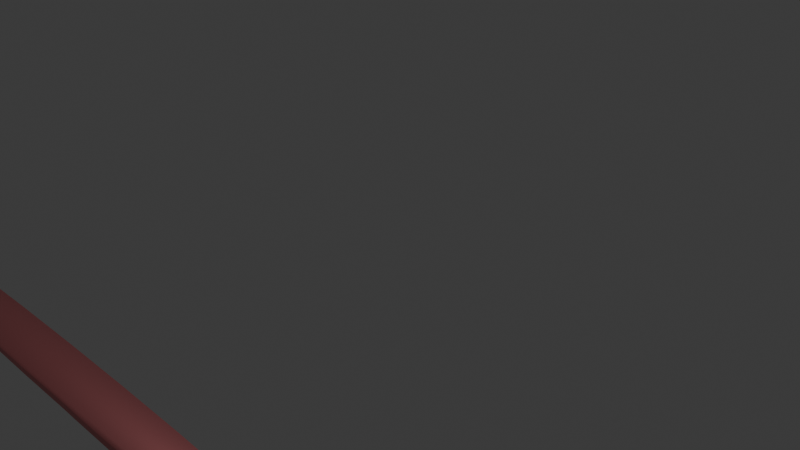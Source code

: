 # Source: untitled.blend  (saved by Blender 4.2.66; exported with 4.5.12 LTS)
import bpy
from mathutils import Matrix  # noqa: F401  (used for matrix-valued properties, if any)

bpy.ops.wm.read_factory_settings(use_empty=True)
scene = bpy.context.scene
scene.name = 'Scene'

# ---- collections
col_collection = bpy.data.collections.new('Collection'); scene.collection.children.link(col_collection)

# ---- materials (node trees are filled in below, after node groups)
mat_material_001 = bpy.data.materials.new('Material.001')

# ---- material node trees
mat_material_001.use_nodes = True; mat_material_001.node_tree.nodes.clear()
_N = mat_material_001.node_tree.nodes; _L = mat_material_001.node_tree.links
n0 = _N.new('ShaderNodeBsdfPrincipled'); n0.name = 'Principled BSDF'; n0.location = (10, 300)
n0.inputs[0].default_value = (0.8004, 0.2808, 0.2916, 1.0)
n0.inputs[1].default_value = 1e+05
n1 = _N.new('ShaderNodeOutputMaterial'); n1.name = 'Material Output'; n1.location = (300, 300)
_L.new(n0.outputs[0], n1.inputs[0])
n1.is_active_output = True

# ---- world
world_world = bpy.data.worlds.new('World'); scene.world = world_world
world_world.use_nodes = True; world_world.node_tree.nodes.clear()
_N = world_world.node_tree.nodes; _L = world_world.node_tree.links
n0 = _N.new('ShaderNodeOutputWorld'); n0.name = 'World Output'; n0.location = (300, 300)
n1 = _N.new('ShaderNodeBackground'); n1.name = 'Background'; n1.location = (10, 300)
n1.inputs[0].default_value = (0.05088, 0.05088, 0.05088, 1.0)
_L.new(n1.outputs[0], n0.inputs[0])
n0.is_active_output = True
world_world.color = (0.05088, 0.05088, 0.05088)
world_world.sun_shadow_jitter_overblur = 0.0

# ---- cameras
cam_camera = bpy.data.cameras.new('Camera')
cam_camera.clip_end = 100.0
cam_camera.ortho_scale = 7.314

# ---- lights
light_light = bpy.data.lights.new('Light', 'POINT')
light_light.energy = 1000.0
light_light.shadow_soft_size = 0.1

# ---- meshes
me_cylinder_001 = bpy.data.meshes.new('Cylinder.001')
me_cylinder_001.from_pydata([(3.725e-09, 1.0, 1.0), (0.1951, 0.9808, 1.0), (0.3827, 0.9239, 1.0), (0.5556, 0.8315, 1.0), (0.7071, 0.7071, -1.0), (0.7071, 0.7071, 1.0), (0.8315, 0.5556, -1.0), (0.8315, 0.5556, 1.0), (0.9239, 0.3827, -1.0), (0.9239, 0.3827, 1.0), (0.9808, 0.1951, -1.0), (0.9808, 0.1951, 1.0), (1.0, -2.98e-08, -1.0), (1.0, -2.98e-08, 1.0), (0.9808, -0.1951, -1.0), (0.9808, -0.1951, 1.0), (0.9239, -0.3827, -1.0), (0.9239, -0.3827, 1.0), (0.8315, -0.5556, -1.0), (-0.08696, -0.7537, 0.2284), (0.8315, -0.5556, 1.0), (0.7071, -0.7071, -1.0), (0.7071, -0.7071, 1.0), (0.5556, -0.8315, 1.0), (0.3827, -0.9239, 1.0), (0.1951, -0.9808, 1.0), (3.725e-09, -1.0, 1.0), (-0.1951, -0.9808, 1.0), (-0.3827, -0.9239, 1.0), (0.5959, 0.1025, -0.7396), (-0.5556, -0.8315, 1.0), (0.3971, 0.1273, -0.1988), (0.1704, 0.1598, 0.1511), (-0.7071, -0.7071, 1.0), (-0.07534, 0.1989, 0.297), (-0.8315, -0.5556, 1.0), (-0.9239, -0.3827, 1.0), (-0.9808, -0.1951, 1.0), (-1.0, -2.98e-08, -1.0), (-1.0, -2.98e-08, 1.0), (-0.9808, 0.1951, 1.0), (-0.9239, 0.3827, 1.0), (-0.8315, 0.5556, 1.0), (-0.7071, 0.7071, 1.0), (-0.5556, 0.8315, 1.0), (-0.3827, 0.9239, 1.0), (-0.1951, 0.9808, 1.0), (1.084, 3.65, 1.244), (1.092, 3.691, 2.459), (1.134, 3.58, 1.244), (1.092, 4.351, 1.328), (1.092, 4.436, 0.7168), (1.092, 4.351, 0.1052), (1.182, 3.374, 1.244), (1.092, 3.691, -1.025), (1.226, 3.04, 1.244), (1.264, 2.59, 1.244), (1.14, 3.62, 2.459), (1.296, 2.041, 1.244), (1.145, 4.021, 1.917), (1.32, 1.415, 1.244), (1.149, 4.268, 1.328), (1.15, 4.351, 0.7168), (1.334, 0.7364, 1.244), (1.149, 4.268, 0.1052), (1.145, 4.021, -0.4829), (1.14, 3.62, -1.025), (1.339, 0.03026, 1.244), (1.133, 3.081, -1.5), (1.124, 2.424, -1.89), (1.334, -0.6759, 1.244), (1.114, 1.674, -2.18), (1.103, 0.8603, -2.358), (1.32, -1.355, 1.244), (1.296, -1.981, 1.244), (1.264, -2.529, 1.244), (1.186, 3.411, 2.459), (1.197, 3.788, 1.917), (1.226, -2.979, 1.244), (1.203, 4.021, 1.328), (1.206, 4.099, 0.7168), (1.182, -3.314, 1.244), (1.203, 4.021, 0.1052), (1.197, 3.788, -0.4829), (1.134, -3.52, 1.244), (1.186, 3.411, -1.025), (1.172, 2.903, -1.5), (1.084, -3.589, 1.244), (1.155, 2.284, -1.89), (1.135, 1.578, -2.18), (1.035, -3.52, 1.244), (1.114, 0.8112, -2.358), (0.9869, -3.314, 1.244), (0.9428, -2.979, 1.244), (1.229, 3.071, 2.459), (0.9042, -2.529, 1.244), (1.244, 3.411, 1.917), (1.254, 3.62, 1.328), (0.8726, -1.981, 1.244), (1.257, 3.691, 0.7168), (1.254, 3.62, 0.1052), (0.849, -1.355, 1.244), (1.244, 3.411, -0.4829), (1.229, 3.071, -1.025), (0.8345, -0.6759, 1.244), (1.209, 2.614, -1.5), (1.184, 2.057, -1.89), (0.8296, 0.03026, 1.244), (1.155, 1.421, -2.18), (1.124, 0.7315, -2.358), (0.8345, 0.7364, 1.244), (0.849, 1.415, 1.244), (0.8726, 2.041, 1.244), (1.266, 2.614, 2.459), (1.286, 2.903, 1.917), (0.9042, 2.59, 1.244), (1.298, 3.081, 1.328), (0.9428, 3.04, 1.244), (1.302, 3.141, 0.7168), (1.298, 3.081, 0.1052), (1.286, 2.903, -0.4829), (0.9869, 3.374, 1.244), (1.266, 2.614, -1.025), (1.035, 3.58, 1.244), (1.24, 2.225, -1.5), (1.209, 1.751, -1.89), (1.172, 1.211, -2.18), (1.133, 0.6242, -2.358), (1.297, 2.057, 2.459), (1.32, 2.284, 1.917), (1.334, 2.424, 1.328), (1.339, 2.471, 0.7168), (1.334, 2.424, 0.1052), (1.32, 2.284, -0.4829), (1.297, 2.057, -1.025), (1.266, 1.751, -1.5), (1.229, 1.379, -1.89), (1.186, 0.9543, -2.18), (1.14, 0.4935, -2.358), (1.32, 1.421, 2.459), (1.345, 1.578, 1.917), (1.361, 1.674, 1.328), (1.366, 1.706, 0.7168), (1.361, 1.674, 0.1052), (1.345, 1.578, -0.4829), (1.32, 1.421, -1.025), (1.286, 1.211, -1.5), (1.244, 0.9543, -1.89), (1.197, 0.6618, -2.18), (1.145, 0.3444, -2.358), (1.361, 0.8112, 1.917), (1.378, 0.8603, 1.328), (1.383, 0.8769, 0.7168), (1.378, 0.8603, 0.1052), (1.361, 0.8112, -0.4829), (1.334, 0.7315, -1.025), (1.298, 0.6242, -1.5), (1.254, 0.4935, -1.89), (1.203, 0.3444, -2.18), (1.149, 0.1826, -2.358), (1.366, 0.01427, 1.917), (1.383, 0.01427, 1.328), (1.389, 0.01427, 0.7168), (1.383, 0.01427, 0.1052), (1.366, 0.01427, -0.4829), (1.339, 0.01427, -1.025), (1.302, 0.01427, -1.5), (1.257, 0.01427, -1.89), (1.206, 0.01427, -2.18), (1.15, 0.01427, -2.358), (1.334, -0.703, 2.459), (1.361, -0.7827, 1.917), (1.378, -0.8318, 1.328), (1.383, -0.8483, 0.7168), (1.378, -0.8318, 0.1052), (1.361, -0.7827, -0.4829), (1.334, -0.703, -1.025), (1.298, -0.5957, -1.5), (1.254, -0.465, -1.89), (1.203, -0.3158, -2.18), (1.149, -0.154, -2.358), (1.32, -1.393, 2.459), (1.345, -1.549, 1.917), (1.361, -1.645, 1.328), (1.366, -1.678, 0.7168), (1.361, -1.645, 0.1052), (1.345, -1.549, -0.4829), (1.32, -1.393, -1.025), (1.286, -1.182, -1.5), (1.244, -0.9258, -1.89), (1.197, -0.6333, -2.18), (1.145, -0.3158, -2.358), (1.297, -2.028, 2.459), (1.32, -2.255, 1.917), (1.334, -2.395, 1.328), (1.339, -2.442, 0.7168), (1.334, -2.395, 0.1052), (1.32, -2.255, -0.4829), (1.297, -2.028, -1.025), (1.266, -1.723, -1.5), (1.229, -1.35, -1.89), (1.186, -0.9258, -2.18), (1.14, -0.465, -2.358), (1.266, -2.585, 2.459), (1.286, -2.874, 1.917), (1.298, -3.052, 1.328), (1.302, -3.112, 0.7168), (1.298, -3.052, 0.1052), (1.286, -2.874, -0.4829), (1.266, -2.585, -1.025), (1.24, -2.197, -1.5), (1.209, -1.723, -1.89), (1.172, -1.182, -2.18), (1.133, -0.5957, -2.358), (1.229, -3.043, 2.459), (1.244, -3.382, 1.917), (1.254, -3.591, 1.328), (1.257, -3.662, 0.7168), (1.254, -3.591, 0.1052), (1.244, -3.382, -0.4829), (1.229, -3.043, -1.025), (1.209, -2.585, -1.5), (1.184, -2.028, -1.89), (1.155, -1.393, -2.18), (1.124, -0.703, -2.358), (1.186, -3.382, 2.459), (1.197, -3.76, 1.917), (1.203, -3.992, 1.328), (1.206, -4.071, 0.7168), (1.203, -3.992, 0.1052), (1.197, -3.76, -0.4829), (1.186, -3.382, -1.025), (1.172, -2.874, -1.5), (1.155, -2.255, -1.89), (1.135, -1.549, -2.18), (1.114, -0.7827, -2.358), (1.14, -3.591, 2.459), (1.145, -3.992, 1.917), (1.149, -4.239, 1.328), (1.15, -4.322, 0.7168), (1.149, -4.239, 0.1052), (1.145, -3.992, -0.4829), (1.14, -3.591, -1.025), (1.133, -3.052, -1.5), (1.124, -2.395, -1.89), (1.114, -1.645, -2.18), (1.103, -0.8318, -2.358), (1.092, -3.662, 2.459), (1.092, -4.071, 1.917), (1.092, -4.322, 1.328), (1.092, -4.407, 0.7168), (1.092, -4.322, 0.1052), (1.092, -4.071, -0.4829), (1.092, -3.662, -1.025), (1.092, -3.112, -1.5), (1.092, -2.442, -1.89), (1.092, -1.678, -2.18), (1.092, -0.8483, -2.358), (1.044, -3.591, 2.459), (1.038, -3.992, 1.917), (1.035, -4.239, 1.328), (1.034, -4.322, 0.7168), (1.035, -4.239, 0.1052), (1.038, -3.992, -0.4829), (1.044, -3.591, -1.025), (1.051, -3.052, -1.5), (1.06, -2.395, -1.89), (-0.8316, 0.3392, -0.5065), (1.07, -1.645, -2.18), (-0.5862, 0.2903, -0.0383), (1.081, -0.8318, -2.358), (0.9973, -3.382, 2.459), (0.9868, -3.76, 1.917), (0.9803, -3.992, 1.328), (0.9782, -4.071, 0.7168), (0.9803, -3.992, 0.1052), (0.9868, -3.76, -0.4829), (0.9973, -3.382, -1.025), (1.011, -2.874, -1.5), (1.029, -2.255, -1.89), (1.048, -1.549, -2.18), (1.07, -0.7827, -2.358), (0.9394, -3.382, 1.917), (0.93, -3.591, 1.328), (-0.588, -0.664, -0.1004), (0.9268, -3.662, 0.7168), (0.93, -3.591, 0.1052), (0.9394, -3.382, -0.4829), (0.9546, -3.043, -1.025), (0.9751, -2.585, -1.5), (1.0, -2.028, -1.89), (1.029, -1.393, -2.18), (1.06, -0.703, -2.358), (0.8978, -2.874, 1.917), (0.8858, -3.052, 1.328), (0.8818, -3.112, 0.7168), (0.8858, -3.052, 0.1052), (0.8978, -2.874, -0.4829), (0.9172, -2.585, -1.025), (0.9433, -2.197, -1.5), (-0.3308, 0.2429, 0.233), (0.9751, -1.723, -1.89), (1.011, -1.182, -2.18), (1.051, -0.5957, -2.358), (1.092, 0.01427, -2.418), (0.8636, -2.255, 1.917), (0.8496, -2.395, 1.328), (0.8448, -2.442, 0.7168), (0.8496, -2.395, 0.1052), (0.8636, -2.255, -0.4829), (0.8865, -2.028, -1.025), (0.9172, -1.723, -1.5), (0.9546, -1.35, -1.89), (0.9973, -0.9258, -2.18), (1.044, -0.465, -2.358), (0.8383, -1.549, 1.917), (0.8227, -1.645, 1.328), (0.8174, -1.678, 0.7168), (0.8227, -1.645, 0.1052), (0.8383, -1.549, -0.4829), (0.8636, -1.393, -1.025), (0.8978, -1.182, -1.5), (0.9394, -0.9258, -1.89), (0.9868, -0.6333, -2.18), (1.038, -0.3158, -2.358), (0.8227, -0.7827, 1.917), (0.8061, -0.8318, 1.328), (0.8005, -0.8483, 0.7168), (0.8061, -0.8318, 0.1052), (0.8227, -0.7827, -0.4829), (0.8496, -0.703, -1.025), (0.8858, -0.5957, -1.5), (0.93, -0.465, -1.89), (0.9803, -0.3158, -2.18), (1.035, -0.154, -2.358), (0.8174, 0.01427, 1.917), (0.8005, 0.01427, 1.328), (0.7948, 0.01427, 0.7168), (0.8005, 0.01427, 0.1052), (0.8174, 0.01427, -0.4829), (0.8448, 0.01427, -1.025), (0.8818, 0.01427, -1.5), (0.9268, 0.01427, -1.89), (0.9782, 0.01427, -2.18), (1.034, 0.01427, -2.358), (0.8227, 0.8112, 1.917), (0.8061, 0.8603, 1.328), (0.8005, 0.8769, 0.7168), (0.8061, 0.8603, 0.1052), (0.8227, 0.8112, -0.4829), (0.8496, 0.7315, -1.025), (0.8858, 0.6242, -1.5), (0.93, 0.4935, -1.89), (0.9803, 0.3444, -2.18), (1.035, 0.1826, -2.358), (0.8383, 1.578, 1.917), (0.8227, 1.674, 1.328), (0.8174, 1.706, 0.7168), (0.8227, 1.674, 0.1052), (0.8383, 1.578, -0.4829), (0.8636, 1.421, -1.025), (0.8978, 1.211, -1.5), (0.9394, 0.9543, -1.89), (0.9868, 0.6618, -2.18), (1.038, 0.3444, -2.358), (0.8636, 2.284, 1.917), (0.8496, 2.424, 1.328), (0.8448, 2.471, 0.7168), (0.8496, 2.424, 0.1052), (0.8636, 2.284, -0.4829), (0.8865, 2.057, -1.025), (0.9172, 1.751, -1.5), (0.9546, 1.379, -1.89), (0.9973, 0.9543, -2.18), (1.044, 0.4935, -2.358), (0.8978, 2.903, 1.917), (0.8858, 3.081, 1.328), (0.8818, 3.141, 0.7168), (0.8858, 3.081, 0.1052), (0.8978, 2.903, -0.4829), (0.9172, 2.614, -1.025), (0.9433, 2.225, -1.5), (0.9751, 1.751, -1.89), (1.011, 1.211, -2.18), (1.051, 0.6242, -2.358), (0.9394, 3.411, 1.917), (0.93, 3.62, 1.328), (0.9268, 3.691, 0.7168), (0.93, 3.62, 0.1052), (0.9394, 3.411, -0.4829), (0.9546, 3.071, -1.025), (0.9751, 2.614, -1.5), (1.0, 2.057, -1.89), (1.029, 1.421, -2.18), (1.06, 0.7315, -2.358), (0.9868, 3.788, 1.917), (0.9803, 4.021, 1.328), (0.9782, 4.099, 0.7168), (0.9803, 4.021, 0.1052), (0.9868, 3.788, -0.4829), (0.9973, 3.411, -1.025), (1.011, 2.903, -1.5), (1.029, 2.284, -1.89), (1.048, 1.578, -2.18), (1.07, 0.8112, -2.358), (1.044, 3.62, 2.459), (1.038, 4.021, 1.917), (1.035, 4.268, 1.328), (1.034, 4.351, 0.7168), (1.035, 4.268, 0.1052), (1.038, 4.021, -0.4829), (1.044, 3.62, -1.025), (1.051, 3.081, -1.5), (1.06, 2.424, -1.89), (1.07, 1.674, -2.18), (1.081, 0.8603, -2.358), (1.092, 4.099, 1.917), (1.092, 4.099, -0.4829), (1.092, 3.141, -1.5), (1.092, 2.471, -1.89), (1.092, 1.706, -2.18), (1.092, 0.8769, -2.358), (1.092, 3.639, 2.503), (1.139, 3.558, 2.513), (1.134, 3.58, 2.501), (1.185, 3.352, 2.514), (1.182, 3.374, 2.506), (1.227, 3.026, 2.506), (1.226, 3.04, 2.502), (1.264, 2.59, 2.492), (1.265, 2.586, 2.493), (1.296, 2.044, 2.478), (1.296, 2.041, 2.478), (1.32, 1.418, 2.466), (1.334, 0.7364, 2.456), (1.331, 0.8846, 2.459), (1.334, 0.7317, 2.457), (1.32, 1.415, 2.465), (1.339, 0.03026, 2.453), (1.339, 0.01427, 2.457), (1.337, -0.2431, 2.459), (1.334, -0.7015, 2.465), (1.334, -0.6759, 2.46), (1.319, -1.384, 2.479), (1.32, -1.355, 2.473), (1.295, -2.004, 2.497), (1.296, -1.981, 2.491), (1.263, -2.54, 2.514), (1.264, -2.529, 2.51), (1.226, -2.976, 2.528), (1.226, -2.979, 2.527), (1.184, -3.297, 2.538), (1.182, -3.314, 2.533), (1.139, -3.499, 2.54), (1.134, -3.52, 2.528), (1.092, -3.579, 2.531), (1.084, -3.589, 2.512), (1.044, -3.533, 2.51), (1.035, -3.52, 2.485), (0.9979, -3.361, 2.478), (0.9908, -3.331, 2.459), (0.9869, -3.314, 2.442), (0.9537, -3.062, 2.428), (0.9428, -2.979, 2.376), (0.9136, -2.638, 2.359), (0.9042, -2.529, 2.308), (0.8794, -2.099, 2.29), (0.8726, -1.981, 2.245), (0.8529, -1.459, 2.23), (0.849, -1.355, 2.196), (0.836, -0.7433, 2.185), (0.8345, -0.6759, 2.165), (0.8298, 0.01427, 2.161), (0.8296, 0.03026, 2.156), (0.8353, 0.7737, 2.172), (0.8345, 0.7364, 2.161), (0.852, 1.493, 2.209), (0.849, 1.415, 2.183), (0.8782, 2.139, 2.263), (0.8726, 2.041, 2.225), (0.9042, 2.59, 2.281), (0.9124, 2.685, 2.325), (0.9527, 3.114, 2.39), (0.9428, 3.04, 2.343), (0.9869, 3.374, 2.404), (0.9971, 3.418, 2.448), (1.035, 3.58, 2.459), (1.035, 3.58, 2.458), (1.044, 3.593, 2.482), (1.084, 3.65, 2.485), (3.725e-09, 1.0, 0.3061), (0.1951, 0.9808, 0.1692), (0.172, 0.9831, 0.2047), (0.3827, 0.9239, -0.1226), (0.5556, 0.8315, -0.5791), (0.3986, 0.9154, -0.1475), (0.6666, 0.7404, -1.0), (0.5972, 0.7973, -0.6943), (0.6308, -0.7698, -1.0), (0.5848, -0.8075, -0.8051), (0.5556, -0.8315, -0.7286), (0.3843, -0.923, -0.2745), (0.3827, -0.9239, -0.2721), (0.1951, -0.9808, 0.009989), (3.725e-09, -1.0, 0.1584), (0.1565, -0.9846, 0.06876), (-0.188, -0.9815, 0.1837), (-0.1951, -0.9808, 0.1815), (-0.02711, -0.9973, 0.1744), (-0.09241, -0.9909, 0.2096), (-0.3827, -0.9239, 0.09319), (-0.3801, -0.9247, 0.0955), (-0.3646, -0.9294, 0.1085), (-0.3514, -0.9334, 0.1186), (-0.3268, -0.9408, 0.1345), (-0.3391, -0.9371, 0.127), (-0.3135, -0.9449, 0.1415), (-0.2978, -0.9496, 0.1486), (-0.2771, -0.9559, 0.1567), (-0.2459, -0.9654, 0.1669), (-0.4827, -0.8704, -0.002762), (-0.5556, -0.8315, -0.07735), (-0.4001, -0.9146, 0.0777), (-0.4296, -0.8988, 0.04986), (-0.7071, -0.7071, -0.3317), (-0.5868, -0.8059, -0.1087), (-0.6205, -0.7782, -0.1698), (-0.8315, -0.5556, -0.5612), (-0.8333, -0.5521, -0.5645), (-0.9239, -0.3827, -0.8148), (-0.9808, -0.1951, -0.9672), (-0.9952, -0.04829, -1.0), (-0.9808, 0.1951, -0.9439), (-0.9969, 0.03148, -1.0), (-0.9306, 0.3605, -0.7898), (-0.9239, 0.3827, -0.7696), (-0.8315, 0.5556, -0.498), (-0.829, 0.5586, -0.4907), (-0.7071, 0.7071, -0.2499), (-0.5798, 0.8116, -0.0007724), (-0.5556, 0.8315, 0.02644), (-0.4837, 0.8699, 0.1059), (-0.4085, 0.9101, 0.1876), (-0.3827, 0.9239, 0.2147), (-0.3787, 0.9251, 0.2189), (-0.3616, 0.9303, 0.2359), (-0.3499, 0.9338, 0.2468), (-0.3409, 0.9366, 0.2547), (-0.3259, 0.9411, 0.266), (-0.3331, 0.9389, 0.2608), (-0.3106, 0.9458, 0.2752), (-0.3186, 0.9433, 0.2707), (-0.2883, 0.9525, 0.2851), (-0.301, 0.9487, 0.2798), (-0.1951, 0.9808, 0.3151), (-0.2318, 0.9696, 0.3042), (-0.269, 0.9584, 0.2922), (-0.1202, 0.9882, 0.3362), (-0.07383, 0.9927, 0.3486), (0.6557, 0.09666, -1.0)], [], [(0, 1, 491, 492, 490), (1, 2, 493, 491), (2, 3, 494, 495, 493), (3, 5, 4, 496, 497, 494), (4, 5, 7, 6), (6, 7, 9, 8), (8, 9, 11, 10), (10, 11, 13, 12), (12, 13, 15, 14), (14, 15, 17, 16), (16, 17, 20, 18), (18, 20, 22, 21), (498, 21, 22, 23, 500, 499), (500, 23, 24, 502, 501), (502, 24, 25, 503), (503, 25, 26, 504, 505), (504, 26, 27, 507, 506, 509, 508), (507, 27, 28, 510, 511, 512, 513, 515, 514, 516, 517, 518, 519), (510, 28, 30, 521, 520, 523, 522), (521, 30, 33, 524, 526, 525), (33, 35, 527, 524), (35, 36, 529, 528, 527), (37, 530, 529, 36), (39, 38, 531, 530, 37), (38, 39, 40, 532, 533), (532, 40, 41, 535, 534), (535, 41, 42, 536), (42, 43, 538, 537, 536), (538, 43, 44, 540, 539), (44, 45, 543, 542, 541, 540), (20, 17, 15, 13, 11, 9, 7, 5, 3, 2, 1, 0, 46, 45, 44, 43, 42, 41, 40, 39, 37, 36, 35, 33, 30, 28, 27, 26, 25, 24, 23, 22), (45, 46, 554, 555, 556, 552, 553, 550, 551, 548, 549, 547, 546, 545, 544, 543), (46, 0, 490, 558, 557, 554), (4, 6, 8, 10, 12, 14, 16, 18, 21, 498, 559, 496), (531, 38, 533), (52, 51, 62, 64), (417, 52, 64, 65), (54, 417, 65, 66), (418, 54, 66, 68), (424, 423, 57, 48, 422), (419, 418, 68, 69), (416, 48, 57, 59), (420, 419, 69, 71), (50, 416, 59, 61), (421, 420, 71, 72), (51, 50, 61, 62), (304, 421, 72), (72, 71, 89, 91), (62, 61, 79, 80), (304, 72, 91), (64, 62, 80, 82), (65, 64, 82, 83), (66, 65, 83, 85), (68, 66, 85, 86), (426, 425, 76, 57, 423), (69, 68, 86, 88), (59, 57, 76, 77), (71, 69, 88, 89), (61, 59, 77, 79), (86, 85, 103, 105), (428, 427, 94, 76, 425), (88, 86, 105, 106), (77, 76, 94, 96), (89, 88, 106, 108), (79, 77, 96, 97), (91, 89, 108, 109), (80, 79, 97, 99), (304, 91, 109), (82, 80, 99, 100), (83, 82, 100, 102), (85, 83, 102, 103), (304, 109, 127), (100, 99, 118, 119), (102, 100, 119, 120), (103, 102, 120, 122), (105, 103, 122, 124), (429, 430, 113, 94, 427), (106, 105, 124, 125), (96, 94, 113, 114), (108, 106, 125, 126), (97, 96, 114, 116), (109, 108, 126, 127), (99, 97, 116, 118), (431, 128, 113, 430), (125, 124, 135, 136), (114, 113, 128, 129), (126, 125, 136, 137), (116, 114, 129, 130), (127, 126, 137, 138), (118, 116, 130, 131), (304, 127, 138), (119, 118, 131, 132), (120, 119, 132, 133), (122, 120, 133, 134), (124, 122, 134, 135), (132, 131, 142, 143), (133, 132, 143, 144), (134, 133, 144, 145), (135, 134, 145, 146), (432, 433, 139, 128, 431), (136, 135, 146, 147), (129, 128, 139, 140), (137, 136, 147, 148), (130, 129, 140, 141), (138, 137, 148, 149), (131, 130, 141, 142), (304, 138, 149), (147, 146, 156, 157), (434, 436, 150, 140, 139, 435), (148, 147, 157, 158), (141, 140, 150, 151), (149, 148, 158, 159), (142, 141, 151, 152), (304, 149, 159), (143, 142, 152, 153), (144, 143, 153, 154), (145, 144, 154, 155), (146, 145, 155, 156), (139, 433, 437, 435), (154, 153, 163, 164), (155, 154, 164, 165), (156, 155, 165, 166), (157, 156, 166, 167), (438, 439, 160, 150, 436), (158, 157, 167, 168), (151, 150, 160, 161), (159, 158, 168, 169), (152, 151, 161, 162), (304, 159, 169), (153, 152, 162, 163), (439, 440, 170, 171, 160), (168, 167, 178, 179), (161, 160, 171, 172), (169, 168, 179, 180), (162, 161, 172, 173), (304, 169, 180), (163, 162, 173, 174), (164, 163, 174, 175), (165, 164, 175, 176), (166, 165, 176, 177), (441, 170, 440, 442), (167, 166, 177, 178), (175, 174, 185, 186), (176, 175, 186, 187), (177, 176, 187, 188), (444, 443, 181, 170, 441), (178, 177, 188, 189), (171, 170, 181, 182), (179, 178, 189, 190), (172, 171, 182, 183), (180, 179, 190, 191), (173, 172, 183, 184), (304, 180, 191), (174, 173, 184, 185), (190, 189, 200, 201), (183, 182, 193, 194), (191, 190, 201, 202), (184, 183, 194, 195), (304, 191, 202), (185, 184, 195, 196), (186, 185, 196, 197), (187, 186, 197, 198), (188, 187, 198, 199), (446, 445, 192, 181, 443), (189, 188, 199, 200), (182, 181, 192, 193), (198, 197, 208, 209), (199, 198, 209, 210), (448, 447, 203, 192, 445), (200, 199, 210, 211), (193, 192, 203, 204), (201, 200, 211, 212), (194, 193, 204, 205), (202, 201, 212, 213), (195, 194, 205, 206), (304, 202, 213), (196, 195, 206, 207), (197, 196, 207, 208), (213, 212, 223, 224), (206, 205, 216, 217), (304, 213, 224), (207, 206, 217, 218), (208, 207, 218, 219), (209, 208, 219, 220), (210, 209, 220, 221), (449, 214, 203, 447), (211, 210, 221, 222), (204, 203, 214, 215), (212, 211, 222, 223), (205, 204, 215, 216), (221, 220, 231, 232), (450, 451, 225, 214, 449), (222, 221, 232, 233), (215, 214, 225, 226), (223, 222, 233, 234), (216, 215, 226, 227), (224, 223, 234, 235), (217, 216, 227, 228), (304, 224, 235), (218, 217, 228, 229), (219, 218, 229, 230), (220, 219, 230, 231), (228, 227, 238, 239), (304, 235, 246), (229, 228, 239, 240), (230, 229, 240, 241), (231, 230, 241, 242), (232, 231, 242, 243), (452, 453, 236, 225, 451), (233, 232, 243, 244), (226, 225, 236, 237), (234, 233, 244, 245), (227, 226, 237, 238), (235, 234, 245, 246), (243, 242, 253, 254), (454, 455, 247, 236, 453), (244, 243, 254, 255), (237, 236, 247, 248), (245, 244, 255, 256), (238, 237, 248, 249), (246, 245, 256, 257), (239, 238, 249, 250), (304, 246, 257), (240, 239, 250, 251), (241, 240, 251, 252), (242, 241, 252, 253), (304, 257, 270), (251, 250, 261, 262), (252, 251, 262, 263), (253, 252, 263, 264), (254, 253, 264, 265), (456, 457, 258, 247, 455), (255, 254, 265, 266), (248, 247, 258, 259), (256, 255, 266, 268), (249, 248, 259, 260), (257, 256, 268, 270), (250, 249, 260, 261), (458, 459, 271, 258, 457), (266, 265, 278, 279), (259, 258, 271, 272), (268, 266, 279, 280), (260, 259, 272, 273), (270, 268, 280, 281), (261, 260, 273, 274), (304, 270, 281), (262, 261, 274, 275), (263, 262, 275, 276), (264, 263, 276, 277), (265, 264, 277, 278), (275, 274, 285, 286), (276, 275, 286, 287), (277, 276, 287, 288), (278, 277, 288, 289), (460, 271, 459), (279, 278, 289, 290), (461, 462, 282, 272, 271, 460), (280, 279, 290, 291), (273, 272, 282, 283), (281, 280, 291, 292), (274, 273, 283, 285), (304, 281, 292), (290, 289, 299, 301), (463, 464, 293, 282, 462), (291, 290, 301, 302), (283, 282, 293, 294), (292, 291, 302, 303), (285, 283, 294, 295), (304, 292, 303), (286, 285, 295, 296), (287, 286, 296, 297), (288, 287, 297, 298), (289, 288, 298, 299), (297, 296, 308, 309), (298, 297, 309, 310), (299, 298, 310, 311), (301, 299, 311, 312), (465, 466, 305, 293, 464), (302, 301, 312, 313), (294, 293, 305, 306), (303, 302, 313, 314), (295, 294, 306, 307), (304, 303, 314), (296, 295, 307, 308), (313, 312, 322, 323), (306, 305, 315, 316), (314, 313, 323, 324), (307, 306, 316, 317), (304, 314, 324), (308, 307, 317, 318), (309, 308, 318, 319), (310, 309, 319, 320), (311, 310, 320, 321), (312, 311, 321, 322), (467, 468, 315, 305, 466), (320, 319, 329, 330), (321, 320, 330, 331), (322, 321, 331, 332), (469, 470, 325, 315, 468), (323, 322, 332, 333), (316, 315, 325, 326), (324, 323, 333, 334), (317, 316, 326, 327), (304, 324, 334), (318, 317, 327, 328), (319, 318, 328, 329), (326, 325, 335, 336), (334, 333, 343, 344), (327, 326, 336, 337), (304, 334, 344), (328, 327, 337, 338), (329, 328, 338, 339), (330, 329, 339, 340), (331, 330, 340, 341), (332, 331, 341, 342), (471, 472, 335, 325, 470), (333, 332, 342, 343), (340, 339, 349, 350), (341, 340, 350, 351), (342, 341, 351, 352), (475, 474, 345, 335, 472, 473), (343, 342, 352, 353), (336, 335, 345, 346), (344, 343, 353, 354), (337, 336, 346, 347), (304, 344, 354), (338, 337, 347, 348), (339, 338, 348, 349), (354, 353, 363, 364), (347, 346, 356, 357), (304, 354, 364), (348, 347, 357, 358), (349, 348, 358, 359), (350, 349, 359, 360), (351, 350, 360, 361), (352, 351, 361, 362), (477, 476, 355, 345, 474), (353, 352, 362, 363), (346, 345, 355, 356), (361, 360, 370, 371), (362, 361, 371, 372), (479, 478, 365, 355, 476), (363, 362, 372, 373), (356, 355, 365, 366), (364, 363, 373, 374), (357, 356, 366, 367), (304, 364, 374), (358, 357, 367, 368), (359, 358, 368, 369), (360, 359, 369, 370), (367, 366, 376, 377), (304, 374, 384), (368, 367, 377, 378), (369, 368, 378, 379), (370, 369, 379, 380), (371, 370, 380, 381), (372, 371, 381, 382), (480, 481, 375, 365, 478), (373, 372, 382, 383), (366, 365, 375, 376), (374, 373, 383, 384), (381, 380, 390, 391), (382, 381, 391, 392), (483, 482, 385, 375, 481), (383, 382, 392, 393), (376, 375, 385, 386), (384, 383, 393, 394), (377, 376, 386, 387), (304, 384, 394), (378, 377, 387, 388), (379, 378, 388, 389), (380, 379, 389, 390), (304, 394, 404), (388, 387, 397, 398), (389, 388, 398, 399), (390, 389, 399, 400), (391, 390, 400, 401), (392, 391, 401, 402), (484, 485, 395, 385, 482), (393, 392, 402, 403), (386, 385, 395, 396), (394, 393, 403, 404), (387, 386, 396, 397), (402, 401, 412, 413), (487, 486, 405, 406, 395, 485), (403, 402, 413, 414), (396, 395, 406, 407), (404, 403, 414, 415), (397, 396, 407, 408), (304, 404, 415), (398, 397, 408, 409), (399, 398, 409, 410), (400, 399, 410, 411), (401, 400, 411, 412), (405, 486, 488), (410, 409, 52, 417), (411, 410, 417, 54), (412, 411, 54, 418), (489, 422, 48, 405, 488), (413, 412, 418, 419), (406, 405, 48, 416), (414, 413, 419, 420), (407, 406, 416, 50), (415, 414, 420, 421), (408, 407, 50, 51), (304, 415, 421), (409, 408, 51, 52), (489, 47, 49, 424, 422), (423, 424, 49, 53, 426), (425, 426, 53, 55, 428), (427, 428, 55, 56, 429), (431, 430, 429, 56, 58, 432), (433, 432, 58, 60, 437), (435, 437, 60, 63, 434), (436, 434, 63, 67, 438), (442, 440, 439, 438, 67, 70), (444, 441, 442, 70, 73), (446, 443, 444, 73, 74), (448, 445, 446, 74, 75), (449, 447, 448, 75, 78, 450), (451, 450, 78, 81, 452), (453, 452, 81, 84, 454), (455, 454, 84, 87, 456), (457, 456, 87, 90, 458), (460, 459, 458, 90, 92, 461), (463, 462, 461, 92, 93), (465, 464, 463, 93, 95), (467, 466, 465, 95, 98), (469, 468, 467, 98, 101), (471, 470, 469, 101, 104), (473, 472, 471, 104, 107), (473, 107, 110, 475), (474, 475, 110, 111, 477), (476, 477, 111, 112, 479), (478, 479, 112, 115, 480), (481, 480, 115, 117, 483), (482, 483, 117, 121, 484), (487, 485, 484, 121, 123), (488, 486, 487, 123, 47, 489), (90, 87, 84, 81, 78, 75, 74, 73, 70, 67, 63, 60, 58, 56, 55, 53, 49, 47, 123, 121, 117, 115, 112, 111, 110, 107, 104, 101, 98, 95, 93, 92), (509, 19, 508), (300, 19, 509, 506), (499, 29, 559, 498), (501, 31, 29, 499, 500), (505, 32, 31, 501, 502, 503), (19, 34, 32, 505, 504, 508), (300, 34, 19), (497, 29, 31, 495, 494), (32, 492, 491, 493, 495, 31), (492, 32, 34, 558, 490), (34, 300, 557, 558), (559, 29, 497, 496), (555, 554, 557, 300), (555, 300, 556), (556, 300, 552), (553, 552, 300), (550, 553, 300), (551, 550, 300), (548, 551, 300), (300, 549, 548), (549, 300, 547), (547, 300, 546), (546, 300, 545), (545, 300, 544), (300, 542, 543, 544), (300, 541, 542), (536, 537, 267, 534, 535), (539, 269, 267, 537, 538), (540, 541, 300, 269, 539), (533, 532, 534, 267, 528, 529, 530, 531), (267, 269, 284, 526, 524, 527, 528), (300, 284, 269), (526, 284, 525), (525, 284, 300, 520, 521), (520, 300, 523), (523, 300, 522), (511, 510, 522, 300), (511, 300, 512), (512, 300, 513), (513, 300, 515), (514, 515, 300), (300, 516, 514), (300, 517, 516), (300, 518, 517), (300, 519, 518), (300, 506, 507, 519)])
me_cylinder_001.polygons.foreach_set('use_smooth', [True] * 486)
_uv = me_cylinder_001.uv_layers.new(name='UVMap')
_uv.uv.foreach_set('vector', [1.0, 1.0, 0.9688, 1.0, 0.9688, 0.7923, 0.9724, 0.8012, 1.0, 0.8265, 0.9688, 1.0, 0.9375, 1.0, 0.9375, 0.7194, 0.9688, 0.7923, 0.9375, 1.0, 0.9062, 1.0, 0.9062, 0.6052, 0.9346, 0.7131, 0.9375, 0.7194, 0.9062, 1.0, 0.875, 1.0, 0.875, 0.5, 0.8834, 0.5, 0.8977, 0.5764, 0.9062, 0.6052, 0.875, 0.5, 0.875, 1.0, 0.8438, 1.0, 0.8438, 0.5, 0.8438, 0.5, 0.8438, 1.0, 0.8125, 1.0, 0.8125, 0.5, 0.8125, 0.5, 0.8125, 1.0, 0.7812, 1.0, 0.7812, 0.5, 0.7812, 0.5, 0.7812, 1.0, 0.75, 1.0, 0.75, 0.5, 0.75, 0.5, 0.75, 1.0, 0.7188, 1.0, 0.7188, 0.5, 0.7188, 0.5, 0.7188, 1.0, 0.6875, 1.0, 0.6875, 0.5, 0.6875, 0.5, 0.6875, 1.0, 0.6562, 1.0, 0.6562, 0.5, 0.6562, 0.5, 0.6562, 1.0, 0.625, 1.0, 0.625, 0.5, 0.6093, 0.5, 0.625, 0.5, 0.625, 1.0, 0.5938, 1.0, 0.5938, 0.5679, 0.5998, 0.5487, 0.5938, 0.5679, 0.5938, 1.0, 0.5625, 1.0, 0.5625, 0.682, 0.5628, 0.6814, 0.5625, 0.682, 0.5625, 1.0, 0.5312, 1.0, 0.5312, 0.7525, 0.5312, 0.7525, 0.5312, 1.0, 0.5, 1.0, 0.5, 0.7896, 0.5251, 0.7672, 0.5, 0.7896, 0.5, 1.0, 0.4688, 1.0, 0.4688, 0.7954, 0.4699, 0.7959, 0.4852, 0.8024, 0.4957, 0.7936, 0.4688, 0.7954, 0.4688, 1.0, 0.4375, 1.0, 0.4375, 0.7733, 0.4379, 0.7739, 0.4405, 0.7771, 0.4427, 0.7797, 0.4448, 0.7818, 0.4468, 0.7836, 0.449, 0.7854, 0.4516, 0.7872, 0.4551, 0.7892, 0.4603, 0.7917, 0.4375, 0.7733, 0.4375, 1.0, 0.4062, 1.0, 0.4062, 0.7307, 0.4194, 0.7493, 0.429, 0.7625, 0.4343, 0.7694, 0.4062, 0.7307, 0.4062, 1.0, 0.375, 1.0, 0.375, 0.6671, 0.3929, 0.7075, 0.3998, 0.7228, 0.375, 1.0, 0.3438, 1.0, 0.3438, 0.6097, 0.375, 0.6671, 0.3438, 1.0, 0.3125, 1.0, 0.3125, 0.5463, 0.3431, 0.6089, 0.3438, 0.6097, 0.2812, 1.0, 0.2812, 0.5082, 0.3125, 0.5463, 0.3125, 1.0, 0.25, 1.0, 0.25, 0.5, 0.2577, 0.5, 0.2812, 0.5082, 0.2812, 1.0, 0.25, 0.5, 0.25, 1.0, 0.2188, 1.0, 0.2188, 0.514, 0.245, 0.5, 0.2188, 0.514, 0.2188, 1.0, 0.1875, 1.0, 0.1875, 0.5576, 0.1912, 0.5526, 0.1875, 0.5576, 0.1875, 1.0, 0.1562, 1.0, 0.1562, 0.6255, 0.1562, 1.0, 0.125, 1.0, 0.125, 0.6875, 0.1556, 0.6273, 0.1562, 0.6255, 0.125, 0.6875, 0.125, 1.0, 0.09375, 1.0, 0.09375, 0.7566, 0.09875, 0.7498, 0.09375, 1.0, 0.0625, 1.0, 0.0625, 0.8037, 0.06716, 0.7969, 0.08075, 0.7765, 0.09375, 0.7566, 0.4496, 0.1167, 0.4717, 0.1582, 0.4854, 0.2032, 0.49, 0.25, 0.4854, 0.2968, 0.4717, 0.3418, 0.4496, 0.3833, 0.4197, 0.4197, 0.3833, 0.4496, 0.3418, 0.4717, 0.2968, 0.4854, 0.25, 0.49, 0.2032, 0.4854, 0.1582, 0.4717, 0.1167, 0.4496, 0.08029, 0.4197, 0.05045, 0.3833, 0.02827, 0.3418, 0.01461, 0.2968, 0.01, 0.25, 0.01461, 0.2032, 0.02827, 0.1582, 0.05045, 0.1167, 0.08029, 0.08029, 0.1167, 0.05045, 0.1582, 0.02827, 0.2032, 0.01461, 0.25, 0.01, 0.2968, 0.01461, 0.3418, 0.02827, 0.3833, 0.05045, 0.4197, 0.08029, 0.0625, 1.0, 0.03125, 1.0, 0.03125, 0.8288, 0.03737, 0.8261, 0.04356, 0.8231, 0.04679, 0.8213, 0.0489, 0.82, 0.05049, 0.8188, 0.05182, 0.8177, 0.05304, 0.8165, 0.05425, 0.8152, 0.05554, 0.8137, 0.05705, 0.8117, 0.05899, 0.809, 0.06183, 0.8047, 0.0625, 0.8037, 0.03125, 1.0, 0.0, 1.0, 0.0, 0.8265, 0.01183, 0.8372, 0.01925, 0.8341, 0.03125, 0.8288, 0.9197, 0.4197, 0.9496, 0.3833, 0.9717, 0.3418, 0.9854, 0.2968, 0.99, 0.25, 0.9854, 0.2032, 0.9717, 0.1582, 0.9496, 0.1167, 0.9197, 0.08029, 0.9014, 0.06526, 0.9074, 0.2732, 0.91, 0.4277, 0.5111, 0.2384, 0.51, 0.25, 0.5107, 0.2576, 0.75, 0.4375, 0.75, 0.5, 0.7188, 0.5, 0.7188, 0.4375, 0.75, 0.375, 0.75, 0.4375, 0.7188, 0.4375, 0.7188, 0.375, 0.75, 0.3125, 0.75, 0.375, 0.7188, 0.375, 0.7188, 0.3125, 0.75, 0.25, 0.75, 0.3125, 0.7188, 0.3125, 0.7188, 0.25, 0.7223, 0.693, 0.7188, 0.6947, 0.7188, 0.6875, 0.75, 0.6875, 0.75, 0.6933, 0.75, 0.1875, 0.75, 0.25, 0.7188, 0.25, 0.7188, 0.1875, 0.75, 0.625, 0.75, 0.6875, 0.7188, 0.6875, 0.7188, 0.625, 0.75, 0.125, 0.75, 0.1875, 0.7188, 0.1875, 0.7188, 0.125, 0.75, 0.5625, 0.75, 0.625, 0.7188, 0.625, 0.7188, 0.5625, 0.75, 0.0625, 0.75, 0.125, 0.7188, 0.125, 0.7188, 0.0625, 0.75, 0.5, 0.75, 0.5625, 0.7188, 0.5625, 0.7188, 0.5, 0.7344, 5.96e-08, 0.75, 0.0625, 0.7188, 0.0625, 0.7188, 0.0625, 0.7188, 0.125, 0.6875, 0.125, 0.6875, 0.0625, 0.7188, 0.5, 0.7188, 0.5625, 0.6875, 0.5625, 0.6875, 0.5, 0.7031, 5.96e-08, 0.7188, 0.0625, 0.6875, 0.0625, 0.7188, 0.4375, 0.7188, 0.5, 0.6875, 0.5, 0.6875, 0.4375, 0.7188, 0.375, 0.7188, 0.4375, 0.6875, 0.4375, 0.6875, 0.375, 0.7188, 0.3125, 0.7188, 0.375, 0.6875, 0.375, 0.6875, 0.3125, 0.7188, 0.25, 0.7188, 0.3125, 0.6875, 0.3125, 0.6875, 0.25, 0.6897, 0.6938, 0.6875, 0.6947, 0.6875, 0.6875, 0.7188, 0.6875, 0.7188, 0.6947, 0.7188, 0.1875, 0.7188, 0.25, 0.6875, 0.25, 0.6875, 0.1875, 0.7188, 0.625, 0.7188, 0.6875, 0.6875, 0.6875, 0.6875, 0.625, 0.7188, 0.125, 0.7188, 0.1875, 0.6875, 0.1875, 0.6875, 0.125, 0.7188, 0.5625, 0.7188, 0.625, 0.6875, 0.625, 0.6875, 0.5625, 0.6875, 0.25, 0.6875, 0.3125, 0.6562, 0.3125, 0.6562, 0.25, 0.6573, 0.6932, 0.6562, 0.6937, 0.6562, 0.6875, 0.6875, 0.6875, 0.6875, 0.6947, 0.6875, 0.1875, 0.6875, 0.25, 0.6562, 0.25, 0.6562, 0.1875, 0.6875, 0.625, 0.6875, 0.6875, 0.6562, 0.6875, 0.6562, 0.625, 0.6875, 0.125, 0.6875, 0.1875, 0.6562, 0.1875, 0.6562, 0.125, 0.6875, 0.5625, 0.6875, 0.625, 0.6562, 0.625, 0.6562, 0.5625, 0.6875, 0.0625, 0.6875, 0.125, 0.6562, 0.125, 0.6562, 0.0625, 0.6875, 0.5, 0.6875, 0.5625, 0.6562, 0.5625, 0.6562, 0.5, 0.6719, 5.96e-08, 0.6875, 0.0625, 0.6562, 0.0625, 0.6875, 0.4375, 0.6875, 0.5, 0.6562, 0.5, 0.6562, 0.4375, 0.6875, 0.375, 0.6875, 0.4375, 0.6562, 0.4375, 0.6562, 0.375, 0.6875, 0.3125, 0.6875, 0.375, 0.6562, 0.375, 0.6562, 0.3125, 0.6406, 5.96e-08, 0.6562, 0.0625, 0.625, 0.0625, 0.6562, 0.4375, 0.6562, 0.5, 0.625, 0.5, 0.625, 0.4375, 0.6562, 0.375, 0.6562, 0.4375, 0.625, 0.4375, 0.625, 0.375, 0.6562, 0.3125, 0.6562, 0.375, 0.625, 0.375, 0.625, 0.3125, 0.6562, 0.25, 0.6562, 0.3125, 0.625, 0.3125, 0.625, 0.25, 0.6252, 0.6919, 0.625, 0.692, 0.625, 0.6875, 0.6562, 0.6875, 0.6562, 0.6937, 0.6562, 0.1875, 0.6562, 0.25, 0.625, 0.25, 0.625, 0.1875, 0.6562, 0.625, 0.6562, 0.6875, 0.625, 0.6875, 0.625, 0.625, 0.6562, 0.125, 0.6562, 0.1875, 0.625, 0.1875, 0.625, 0.125, 0.6562, 0.5625, 0.6562, 0.625, 0.625, 0.625, 0.625, 0.5625, 0.6562, 0.0625, 0.6562, 0.125, 0.625, 0.125, 0.625, 0.0625, 0.6562, 0.5, 0.6562, 0.5625, 0.625, 0.5625, 0.625, 0.5, 0.5938, 0.6901, 0.5938, 0.6875, 0.625, 0.6875, 0.625, 0.692, 0.625, 0.1875, 0.625, 0.25, 0.5938, 0.25, 0.5938, 0.1875, 0.625, 0.625, 0.625, 0.6875, 0.5938, 0.6875, 0.5938, 0.625, 0.625, 0.125, 0.625, 0.1875, 0.5938, 0.1875, 0.5938, 0.125, 0.625, 0.5625, 0.625, 0.625, 0.5938, 0.625, 0.5938, 0.5625, 0.625, 0.0625, 0.625, 0.125, 0.5938, 0.125, 0.5938, 0.0625, 0.625, 0.5, 0.625, 0.5625, 0.5938, 0.5625, 0.5938, 0.5, 0.6094, 5.96e-08, 0.625, 0.0625, 0.5938, 0.0625, 0.625, 0.4375, 0.625, 0.5, 0.5938, 0.5, 0.5938, 0.4375, 0.625, 0.375, 0.625, 0.4375, 0.5938, 0.4375, 0.5938, 0.375, 0.625, 0.3125, 0.625, 0.375, 0.5938, 0.375, 0.5938, 0.3125, 0.625, 0.25, 0.625, 0.3125, 0.5938, 0.3125, 0.5938, 0.25, 0.5938, 0.4375, 0.5938, 0.5, 0.5625, 0.5, 0.5625, 0.4375, 0.5938, 0.375, 0.5938, 0.4375, 0.5625, 0.4375, 0.5625, 0.375, 0.5938, 0.3125, 0.5938, 0.375, 0.5625, 0.375, 0.5625, 0.3125, 0.5938, 0.25, 0.5938, 0.3125, 0.5625, 0.3125, 0.5625, 0.25, 0.5936, 0.69, 0.5625, 0.6884, 0.5625, 0.6875, 0.5938, 0.6875, 0.5938, 0.6901, 0.5938, 0.1875, 0.5938, 0.25, 0.5625, 0.25, 0.5625, 0.1875, 0.5938, 0.625, 0.5938, 0.6875, 0.5625, 0.6875, 0.5625, 0.625, 0.5938, 0.125, 0.5938, 0.1875, 0.5625, 0.1875, 0.5625, 0.125, 0.5938, 0.5625, 0.5938, 0.625, 0.5625, 0.625, 0.5625, 0.5625, 0.5938, 0.0625, 0.5938, 0.125, 0.5625, 0.125, 0.5625, 0.0625, 0.5938, 0.5, 0.5938, 0.5625, 0.5625, 0.5625, 0.5625, 0.5, 0.5781, 5.96e-08, 0.5938, 0.0625, 0.5625, 0.0625, 0.5625, 0.1875, 0.5625, 0.25, 0.5312, 0.25, 0.5312, 0.1875, 0.5314, 0.6872, 0.5312, 0.6873, 0.5312, 0.625, 0.5625, 0.625, 0.5625, 0.6875, 0.5382, 0.6875, 0.5625, 0.125, 0.5625, 0.1875, 0.5312, 0.1875, 0.5312, 0.125, 0.5625, 0.5625, 0.5625, 0.625, 0.5312, 0.625, 0.5312, 0.5625, 0.5625, 0.0625, 0.5625, 0.125, 0.5312, 0.125, 0.5312, 0.0625, 0.5625, 0.5, 0.5625, 0.5625, 0.5312, 0.5625, 0.5312, 0.5, 0.5469, 5.96e-08, 0.5625, 0.0625, 0.5312, 0.0625, 0.5625, 0.4375, 0.5625, 0.5, 0.5312, 0.5, 0.5312, 0.4375, 0.5625, 0.375, 0.5625, 0.4375, 0.5312, 0.4375, 0.5312, 0.375, 0.5625, 0.3125, 0.5625, 0.375, 0.5312, 0.375, 0.5312, 0.3125, 0.5625, 0.25, 0.5625, 0.3125, 0.5312, 0.3125, 0.5312, 0.25, 0.5625, 0.6875, 0.5625, 0.6884, 0.5624, 0.6883, 0.5382, 0.6875, 0.5312, 0.375, 0.5312, 0.4375, 0.5, 0.4375, 0.5, 0.375, 0.5312, 0.3125, 0.5312, 0.375, 0.5, 0.375, 0.5, 0.3125, 0.5312, 0.25, 0.5312, 0.3125, 0.5, 0.3125, 0.5, 0.25, 0.5312, 0.1875, 0.5312, 0.25, 0.5, 0.25, 0.5, 0.1875, 0.5007, 0.6868, 0.5, 0.6873, 0.5, 0.625, 0.5312, 0.625, 0.5312, 0.6873, 0.5312, 0.125, 0.5312, 0.1875, 0.5, 0.1875, 0.5, 0.125, 0.5312, 0.5625, 0.5312, 0.625, 0.5, 0.625, 0.5, 0.5625, 0.5312, 0.0625, 0.5312, 0.125, 0.5, 0.125, 0.5, 0.0625, 0.5312, 0.5, 0.5312, 0.5625, 0.5, 0.5625, 0.5, 0.5, 0.5156, 5.96e-08, 0.5312, 0.0625, 0.5, 0.0625, 0.5312, 0.4375, 0.5312, 0.5, 0.5, 0.5, 0.5, 0.4375, 0.5, 0.6873, 0.4888, 0.6875, 0.4687, 0.6875, 0.4688, 0.625, 0.5, 0.625, 0.5, 0.125, 0.5, 0.1875, 0.4688, 0.1875, 0.4688, 0.125, 0.5, 0.5625, 0.5, 0.625, 0.4688, 0.625, 0.4688, 0.5625, 0.5, 0.0625, 0.5, 0.125, 0.4688, 0.125, 0.4688, 0.0625, 0.5, 0.5, 0.5, 0.5625, 0.4688, 0.5625, 0.4687, 0.5, 0.4844, 5.96e-08, 0.5, 0.0625, 0.4688, 0.0625, 0.5, 0.4375, 0.5, 0.5, 0.4687, 0.5, 0.4688, 0.4375, 0.5, 0.375, 0.5, 0.4375, 0.4688, 0.4375, 0.4688, 0.375, 0.5, 0.3125, 0.5, 0.375, 0.4688, 0.375, 0.4687, 0.3125, 0.5, 0.25, 0.5, 0.3125, 0.4687, 0.3125, 0.4688, 0.25, 0.4687, 0.6884, 0.4687, 0.6875, 0.4888, 0.6875, 0.4699, 0.6877, 0.5, 0.1875, 0.5, 0.25, 0.4688, 0.25, 0.4688, 0.1875, 0.4688, 0.375, 0.4688, 0.4375, 0.4375, 0.4375, 0.4375, 0.375, 0.4687, 0.3125, 0.4688, 0.375, 0.4375, 0.375, 0.4375, 0.3125, 0.4688, 0.25, 0.4687, 0.3125, 0.4375, 0.3125, 0.4375, 0.25, 0.439, 0.6894, 0.4375, 0.6902, 0.4375, 0.6875, 0.4687, 0.6875, 0.4687, 0.6884, 0.4688, 0.1875, 0.4688, 0.25, 0.4375, 0.25, 0.4375, 0.1875, 0.4688, 0.625, 0.4687, 0.6875, 0.4375, 0.6875, 0.4375, 0.625, 0.4688, 0.125, 0.4688, 0.1875, 0.4375, 0.1875, 0.4375, 0.125, 0.4688, 0.5625, 0.4688, 0.625, 0.4375, 0.625, 0.4375, 0.5625, 0.4688, 0.0625, 0.4688, 0.125, 0.4375, 0.125, 0.4375, 0.0625, 0.4687, 0.5, 0.4688, 0.5625, 0.4375, 0.5625, 0.4375, 0.5, 0.4531, 5.96e-08, 0.4688, 0.0625, 0.4375, 0.0625, 0.4688, 0.4375, 0.4687, 0.5, 0.4375, 0.5, 0.4375, 0.4375, 0.4375, 0.125, 0.4375, 0.1875, 0.4062, 0.1875, 0.4062, 0.125, 0.4375, 0.5625, 0.4375, 0.625, 0.4062, 0.625, 0.4062, 0.5625, 0.4375, 0.0625, 0.4375, 0.125, 0.4062, 0.125, 0.4062, 0.0625, 0.4375, 0.5, 0.4375, 0.5625, 0.4062, 0.5625, 0.4062, 0.5, 0.4219, 5.96e-08, 0.4375, 0.0625, 0.4062, 0.0625, 0.4375, 0.4375, 0.4375, 0.5, 0.4062, 0.5, 0.4062, 0.4375, 0.4375, 0.375, 0.4375, 0.4375, 0.4062, 0.4375, 0.4062, 0.375, 0.4375, 0.3125, 0.4375, 0.375, 0.4062, 0.375, 0.4062, 0.3125, 0.4375, 0.25, 0.4375, 0.3125, 0.4062, 0.3125, 0.4062, 0.25, 0.4076, 0.6917, 0.4062, 0.6925, 0.4062, 0.6875, 0.4375, 0.6875, 0.4375, 0.6902, 0.4375, 0.1875, 0.4375, 0.25, 0.4062, 0.25, 0.4062, 0.1875, 0.4375, 0.625, 0.4375, 0.6875, 0.4062, 0.6875, 0.4062, 0.625, 0.4062, 0.3125, 0.4062, 0.375, 0.375, 0.375, 0.375, 0.3125, 0.4062, 0.25, 0.4062, 0.3125, 0.375, 0.3125, 0.375, 0.25, 0.3758, 0.6943, 0.375, 0.6947, 0.375, 0.6875, 0.4062, 0.6875, 0.4062, 0.6925, 0.4062, 0.1875, 0.4062, 0.25, 0.375, 0.25, 0.375, 0.1875, 0.4062, 0.625, 0.4062, 0.6875, 0.375, 0.6875, 0.375, 0.625, 0.4062, 0.125, 0.4062, 0.1875, 0.375, 0.1875, 0.375, 0.125, 0.4062, 0.5625, 0.4062, 0.625, 0.375, 0.625, 0.375, 0.5625, 0.4062, 0.0625, 0.4062, 0.125, 0.375, 0.125, 0.375, 0.0625, 0.4062, 0.5, 0.4062, 0.5625, 0.375, 0.5625, 0.375, 0.5, 0.3906, 5.96e-08, 0.4062, 0.0625, 0.375, 0.0625, 0.4062, 0.4375, 0.4062, 0.5, 0.375, 0.5, 0.375, 0.4375, 0.4062, 0.375, 0.4062, 0.4375, 0.375, 0.4375, 0.375, 0.375, 0.375, 0.0625, 0.375, 0.125, 0.3438, 0.125, 0.3438, 0.0625, 0.375, 0.5, 0.375, 0.5625, 0.3438, 0.5625, 0.3437, 0.5, 0.3594, 5.96e-08, 0.375, 0.0625, 0.3438, 0.0625, 0.375, 0.4375, 0.375, 0.5, 0.3437, 0.5, 0.3438, 0.4375, 0.375, 0.375, 0.375, 0.4375, 0.3438, 0.4375, 0.3438, 0.375, 0.375, 0.3125, 0.375, 0.375, 0.3438, 0.375, 0.3438, 0.3125, 0.375, 0.25, 0.375, 0.3125, 0.3438, 0.3125, 0.3438, 0.25, 0.3438, 0.6966, 0.3438, 0.6875, 0.375, 0.6875, 0.375, 0.6947, 0.375, 0.1875, 0.375, 0.25, 0.3438, 0.25, 0.3438, 0.1875, 0.375, 0.625, 0.375, 0.6875, 0.3438, 0.6875, 0.3438, 0.625, 0.375, 0.125, 0.375, 0.1875, 0.3438, 0.1875, 0.3438, 0.125, 0.375, 0.5625, 0.375, 0.625, 0.3438, 0.625, 0.3438, 0.5625, 0.3438, 0.25, 0.3438, 0.3125, 0.3125, 0.3125, 0.3125, 0.25, 0.3435, 0.6965, 0.3125, 0.698, 0.3125, 0.6875, 0.3438, 0.6875, 0.3438, 0.6966, 0.3438, 0.1875, 0.3438, 0.25, 0.3125, 0.25, 0.3125, 0.1875, 0.3438, 0.625, 0.3438, 0.6875, 0.3125, 0.6875, 0.3125, 0.625, 0.3438, 0.125, 0.3438, 0.1875, 0.3125, 0.1875, 0.3125, 0.125, 0.3438, 0.5625, 0.3438, 0.625, 0.3125, 0.625, 0.3125, 0.5625, 0.3438, 0.0625, 0.3438, 0.125, 0.3125, 0.125, 0.3125, 0.0625, 0.3437, 0.5, 0.3438, 0.5625, 0.3125, 0.5625, 0.3125, 0.5, 0.3281, 5.96e-08, 0.3438, 0.0625, 0.3125, 0.0625, 0.3438, 0.4375, 0.3437, 0.5, 0.3125, 0.5, 0.3125, 0.4375, 0.3438, 0.375, 0.3438, 0.4375, 0.3125, 0.4375, 0.3125, 0.375, 0.3438, 0.3125, 0.3438, 0.375, 0.3125, 0.375, 0.3125, 0.3125, 0.3125, 0.5, 0.3125, 0.5625, 0.2812, 0.5625, 0.2812, 0.5, 0.2969, 5.96e-08, 0.3125, 0.0625, 0.2812, 0.0625, 0.3125, 0.4375, 0.3125, 0.5, 0.2812, 0.5, 0.2812, 0.4375, 0.3125, 0.375, 0.3125, 0.4375, 0.2812, 0.4375, 0.2812, 0.375, 0.3125, 0.3125, 0.3125, 0.375, 0.2812, 0.375, 0.2812, 0.3125, 0.3125, 0.25, 0.3125, 0.3125, 0.2812, 0.3125, 0.2812, 0.25, 0.3108, 0.6972, 0.2812, 0.6982, 0.2812, 0.6875, 0.3125, 0.6875, 0.3125, 0.698, 0.3125, 0.1875, 0.3125, 0.25, 0.2812, 0.25, 0.2812, 0.1875, 0.3125, 0.625, 0.3125, 0.6875, 0.2812, 0.6875, 0.2812, 0.625, 0.3125, 0.125, 0.3125, 0.1875, 0.2812, 0.1875, 0.2812, 0.125, 0.3125, 0.5625, 0.3125, 0.625, 0.2812, 0.625, 0.2812, 0.5625, 0.3125, 0.0625, 0.3125, 0.125, 0.2812, 0.125, 0.2812, 0.0625, 0.2812, 0.25, 0.2812, 0.3125, 0.25, 0.3125, 0.25, 0.25, 0.2779, 0.6967, 0.25, 0.697, 0.25, 0.6875, 0.2812, 0.6875, 0.2812, 0.6982, 0.2812, 0.1875, 0.2812, 0.25, 0.25, 0.25, 0.25, 0.1875, 0.2812, 0.625, 0.2812, 0.6875, 0.25, 0.6875, 0.25, 0.625, 0.2812, 0.125, 0.2812, 0.1875, 0.25, 0.1875, 0.25, 0.125, 0.2812, 0.5625, 0.2812, 0.625, 0.25, 0.625, 0.25, 0.5625, 0.2812, 0.0625, 0.2812, 0.125, 0.25, 0.125, 0.25, 0.0625, 0.2812, 0.5, 0.2812, 0.5625, 0.25, 0.5625, 0.25, 0.5, 0.2656, 5.96e-08, 0.2812, 0.0625, 0.25, 0.0625, 0.2812, 0.4375, 0.2812, 0.5, 0.25, 0.5, 0.25, 0.4375, 0.2812, 0.375, 0.2812, 0.4375, 0.25, 0.4375, 0.25, 0.375, 0.2812, 0.3125, 0.2812, 0.375, 0.25, 0.375, 0.25, 0.3125, 0.2344, 5.96e-08, 0.25, 0.0625, 0.2188, 0.0625, 0.25, 0.4375, 0.25, 0.5, 0.2187, 0.5, 0.2188, 0.4375, 0.25, 0.375, 0.25, 0.4375, 0.2188, 0.4375, 0.2188, 0.375, 0.25, 0.3125, 0.25, 0.375, 0.2188, 0.375, 0.2188, 0.3125, 0.25, 0.25, 0.25, 0.3125, 0.2188, 0.3125, 0.2188, 0.25, 0.245, 0.6945, 0.2188, 0.6942, 0.2188, 0.6875, 0.25, 0.6875, 0.25, 0.697, 0.25, 0.1875, 0.25, 0.25, 0.2188, 0.25, 0.2188, 0.1875, 0.25, 0.625, 0.25, 0.6875, 0.2188, 0.6875, 0.2188, 0.625, 0.25, 0.125, 0.25, 0.1875, 0.2188, 0.1875, 0.2188, 0.125, 0.25, 0.5625, 0.25, 0.625, 0.2188, 0.625, 0.2188, 0.5625, 0.25, 0.0625, 0.25, 0.125, 0.2188, 0.125, 0.2188, 0.0625, 0.25, 0.5, 0.25, 0.5625, 0.2188, 0.5625, 0.2187, 0.5, 0.2123, 0.6909, 0.1875, 0.6901, 0.1875, 0.6875, 0.2188, 0.6875, 0.2188, 0.6942, 0.2188, 0.1875, 0.2188, 0.25, 0.1875, 0.25, 0.1875, 0.1875, 0.2188, 0.625, 0.2188, 0.6875, 0.1875, 0.6875, 0.1875, 0.625, 0.2188, 0.125, 0.2188, 0.1875, 0.1875, 0.1875, 0.1875, 0.125, 0.2188, 0.5625, 0.2188, 0.625, 0.1875, 0.625, 0.1875, 0.5625, 0.2188, 0.0625, 0.2188, 0.125, 0.1875, 0.125, 0.1875, 0.0625, 0.2187, 0.5, 0.2188, 0.5625, 0.1875, 0.5625, 0.1875, 0.5, 0.2031, 5.96e-08, 0.2188, 0.0625, 0.1875, 0.0625, 0.2188, 0.4375, 0.2187, 0.5, 0.1875, 0.5, 0.1875, 0.4375, 0.2188, 0.375, 0.2188, 0.4375, 0.1875, 0.4375, 0.1875, 0.375, 0.2188, 0.3125, 0.2188, 0.375, 0.1875, 0.375, 0.1875, 0.3125, 0.2188, 0.25, 0.2188, 0.3125, 0.1875, 0.3125, 0.1875, 0.25, 0.1875, 0.4375, 0.1875, 0.5, 0.1562, 0.5, 0.1562, 0.4375, 0.1875, 0.375, 0.1875, 0.4375, 0.1562, 0.4375, 0.1563, 0.375, 0.1875, 0.3125, 0.1875, 0.375, 0.1563, 0.375, 0.1562, 0.3125, 0.1875, 0.25, 0.1875, 0.3125, 0.1562, 0.3125, 0.1563, 0.25, 0.1828, 0.6875, 0.1875, 0.6875, 0.1875, 0.6901, 0.1875, 0.1875, 0.1875, 0.25, 0.1563, 0.25, 0.1562, 0.1875, 0.1801, 0.6855, 0.1562, 0.6839, 0.1563, 0.625, 0.1875, 0.625, 0.1875, 0.6875, 0.1828, 0.6875, 0.1875, 0.125, 0.1875, 0.1875, 0.1562, 0.1875, 0.1562, 0.125, 0.1875, 0.5625, 0.1875, 0.625, 0.1563, 0.625, 0.1562, 0.5625, 0.1875, 0.0625, 0.1875, 0.125, 0.1562, 0.125, 0.1563, 0.0625, 0.1875, 0.5, 0.1875, 0.5625, 0.1562, 0.5625, 0.1562, 0.5, 0.1719, 5.96e-08, 0.1875, 0.0625, 0.1563, 0.0625, 0.1562, 0.1875, 0.1563, 0.25, 0.125, 0.25, 0.125, 0.1875, 0.1485, 0.6779, 0.125, 0.676, 0.125, 0.625, 0.1563, 0.625, 0.1562, 0.6839, 0.1562, 0.125, 0.1562, 0.1875, 0.125, 0.1875, 0.125, 0.125, 0.1562, 0.5625, 0.1563, 0.625, 0.125, 0.625, 0.125, 0.5625, 0.1563, 0.0625, 0.1562, 0.125, 0.125, 0.125, 0.125, 0.0625, 0.1562, 0.5, 0.1562, 0.5625, 0.125, 0.5625, 0.125, 0.5, 0.1406, 5.96e-08, 0.1563, 0.0625, 0.125, 0.0625, 0.1562, 0.4375, 0.1562, 0.5, 0.125, 0.5, 0.125, 0.4375, 0.1563, 0.375, 0.1562, 0.4375, 0.125, 0.4375, 0.125, 0.375, 0.1562, 0.3125, 0.1563, 0.375, 0.125, 0.375, 0.125, 0.3125, 0.1563, 0.25, 0.1562, 0.3125, 0.125, 0.3125, 0.125, 0.25, 0.125, 0.375, 0.125, 0.4375, 0.09375, 0.4375, 0.09375, 0.375, 0.125, 0.3125, 0.125, 0.375, 0.09375, 0.375, 0.09375, 0.3125, 0.125, 0.25, 0.125, 0.3125, 0.09375, 0.3125, 0.09375, 0.25, 0.125, 0.1875, 0.125, 0.25, 0.09375, 0.25, 0.09375, 0.1875, 0.1176, 0.6701, 0.09375, 0.6681, 0.09375, 0.625, 0.125, 0.625, 0.125, 0.676, 0.125, 0.125, 0.125, 0.1875, 0.09375, 0.1875, 0.09375, 0.125, 0.125, 0.5625, 0.125, 0.625, 0.09375, 0.625, 0.09375, 0.5625, 0.125, 0.0625, 0.125, 0.125, 0.09375, 0.125, 0.09375, 0.0625, 0.125, 0.5, 0.125, 0.5625, 0.09375, 0.5625, 0.09375, 0.5, 0.1094, 5.96e-08, 0.125, 0.0625, 0.09375, 0.0625, 0.125, 0.4375, 0.125, 0.5, 0.09375, 0.5, 0.09375, 0.4375, 0.09375, 0.125, 0.09375, 0.1875, 0.0625, 0.1875, 0.0625, 0.125, 0.09375, 0.5625, 0.09375, 0.625, 0.0625, 0.625, 0.0625, 0.5625, 0.09375, 0.0625, 0.09375, 0.125, 0.0625, 0.125, 0.0625, 0.0625, 0.09375, 0.5, 0.09375, 0.5625, 0.0625, 0.5625, 0.0625, 0.5, 0.07812, 5.96e-08, 0.09375, 0.0625, 0.0625, 0.0625, 0.09375, 0.4375, 0.09375, 0.5, 0.0625, 0.5, 0.0625, 0.4375, 0.09375, 0.375, 0.09375, 0.4375, 0.0625, 0.4375, 0.0625, 0.375, 0.09375, 0.3125, 0.09375, 0.375, 0.0625, 0.375, 0.0625, 0.3125, 0.09375, 0.25, 0.09375, 0.3125, 0.0625, 0.3125, 0.0625, 0.25, 0.09375, 0.1875, 0.09375, 0.25, 0.0625, 0.25, 0.0625, 0.1875, 0.08732, 0.6629, 0.0625, 0.6611, 0.0625, 0.625, 0.09375, 0.625, 0.09375, 0.6681, 0.0625, 0.3125, 0.0625, 0.375, 0.03125, 0.375, 0.03125, 0.3125, 0.0625, 0.25, 0.0625, 0.3125, 0.03125, 0.3125, 0.03125, 0.25, 0.0625, 0.1875, 0.0625, 0.25, 0.03125, 0.25, 0.03125, 0.1875, 0.05762, 0.6572, 0.03125, 0.6559, 0.03125, 0.625, 0.0625, 0.625, 0.0625, 0.6611, 0.0625, 0.125, 0.0625, 0.1875, 0.03125, 0.1875, 0.03125, 0.125, 0.0625, 0.5625, 0.0625, 0.625, 0.03125, 0.625, 0.03125, 0.5625, 0.0625, 0.0625, 0.0625, 0.125, 0.03125, 0.125, 0.03125, 0.0625, 0.0625, 0.5, 0.0625, 0.5625, 0.03125, 0.5625, 0.03125, 0.5, 0.04687, 5.96e-08, 0.0625, 0.0625, 0.03125, 0.0625, 0.0625, 0.4375, 0.0625, 0.5, 0.03125, 0.5, 0.03125, 0.4375, 0.0625, 0.375, 0.0625, 0.4375, 0.03125, 0.4375, 0.03125, 0.375, 0.03125, 0.5625, 0.03125, 0.625, 0.0, 0.625, 0.0, 0.5625, 0.03125, 0.0625, 0.03125, 0.125, 0.0, 0.125, 0.0, 0.0625, 0.03125, 0.5, 0.03125, 0.5625, 0.0, 0.5625, 0.0, 0.5, 0.01562, 5.96e-08, 0.03125, 0.0625, 0.0, 0.0625, 0.03125, 0.4375, 0.03125, 0.5, 0.0, 0.5, 0.0, 0.4375, 0.03125, 0.375, 0.03125, 0.4375, 0.0, 0.4375, 0.0, 0.375, 0.03125, 0.3125, 0.03125, 0.375, 0.0, 0.375, 0.0, 0.3125, 0.03125, 0.25, 0.03125, 0.3125, 0.0, 0.3125, 0.0, 0.25, 0.03125, 0.1875, 0.03125, 0.25, 0.0, 0.25, 0.0, 0.1875, 0.02836, 0.6536, 0.0, 0.6531, 0.0, 0.625, 0.03125, 0.625, 0.03125, 0.6559, 0.03125, 0.125, 0.03125, 0.1875, 0.0, 0.1875, 0.0, 0.125, 1.0, 0.3125, 1.0, 0.375, 0.9688, 0.375, 0.9687, 0.3125, 1.0, 0.25, 1.0, 0.3125, 0.9687, 0.3125, 0.9688, 0.25, 1.0, 0.1875, 1.0, 0.25, 0.9688, 0.25, 0.9687, 0.1875, 0.9704, 0.6532, 0.9687, 0.6544, 0.9688, 0.625, 1.0, 0.625, 1.0, 0.6531, 0.9993, 0.6527, 1.0, 0.125, 1.0, 0.1875, 0.9687, 0.1875, 0.9687, 0.125, 1.0, 0.5625, 1.0, 0.625, 0.9688, 0.625, 0.9687, 0.5625, 1.0, 0.0625, 1.0, 0.125, 0.9687, 0.125, 0.9688, 0.0625, 1.0, 0.5, 1.0, 0.5625, 0.9687, 0.5625, 0.9687, 0.5, 0.9844, 5.96e-08, 1.0, 0.0625, 0.9688, 0.0625, 1.0, 0.4375, 1.0, 0.5, 0.9687, 0.5, 0.9687, 0.4375, 1.0, 0.375, 1.0, 0.4375, 0.9687, 0.4375, 0.9688, 0.375, 0.9688, 0.0625, 0.9687, 0.125, 0.9375, 0.125, 0.9375, 0.0625, 0.9687, 0.5, 0.9687, 0.5625, 0.9375, 0.5625, 0.9375, 0.5, 0.9531, 5.96e-08, 0.9688, 0.0625, 0.9375, 0.0625, 0.9687, 0.4375, 0.9687, 0.5, 0.9375, 0.5, 0.9375, 0.4375, 0.9688, 0.375, 0.9687, 0.4375, 0.9375, 0.4375, 0.9375, 0.375, 0.9687, 0.3125, 0.9688, 0.375, 0.9375, 0.375, 0.9375, 0.3125, 0.9688, 0.25, 0.9687, 0.3125, 0.9375, 0.3125, 0.9375, 0.25, 0.9687, 0.1875, 0.9688, 0.25, 0.9375, 0.25, 0.9375, 0.1875, 0.9412, 0.6558, 0.9375, 0.6587, 0.9375, 0.625, 0.9688, 0.625, 0.9687, 0.6544, 0.9687, 0.125, 0.9687, 0.1875, 0.9375, 0.1875, 0.9375, 0.125, 0.9687, 0.5625, 0.9688, 0.625, 0.9375, 0.625, 0.9375, 0.5625, 0.9375, 0.25, 0.9375, 0.3125, 0.9062, 0.3125, 0.9062, 0.25, 0.9375, 0.1875, 0.9375, 0.25, 0.9062, 0.25, 0.9062, 0.1875, 0.9116, 0.6606, 0.9062, 0.6649, 0.9062, 0.625, 0.9375, 0.625, 0.9375, 0.6587, 0.9375, 0.125, 0.9375, 0.1875, 0.9062, 0.1875, 0.9062, 0.125, 0.9375, 0.5625, 0.9375, 0.625, 0.9062, 0.625, 0.9062, 0.5625, 0.9375, 0.0625, 0.9375, 0.125, 0.9062, 0.125, 0.9062, 0.0625, 0.9375, 0.5, 0.9375, 0.5625, 0.9062, 0.5625, 0.9062, 0.5, 0.9219, 5.96e-08, 0.9375, 0.0625, 0.9062, 0.0625, 0.9375, 0.4375, 0.9375, 0.5, 0.9062, 0.5, 0.9062, 0.4375, 0.9375, 0.375, 0.9375, 0.4375, 0.9062, 0.4375, 0.9062, 0.375, 0.9375, 0.3125, 0.9375, 0.375, 0.9062, 0.375, 0.9062, 0.3125, 0.9062, 0.5, 0.9062, 0.5625, 0.875, 0.5625, 0.875, 0.5, 0.8906, 5.96e-08, 0.9062, 0.0625, 0.875, 0.0625, 0.9062, 0.4375, 0.9062, 0.5, 0.875, 0.5, 0.875, 0.4375, 0.9062, 0.375, 0.9062, 0.4375, 0.875, 0.4375, 0.875, 0.375, 0.9062, 0.3125, 0.9062, 0.375, 0.875, 0.375, 0.875, 0.3125, 0.9062, 0.25, 0.9062, 0.3125, 0.875, 0.3125, 0.875, 0.25, 0.9062, 0.1875, 0.9062, 0.25, 0.875, 0.25, 0.875, 0.1875, 0.8814, 0.667, 0.875, 0.6721, 0.875, 0.625, 0.9062, 0.625, 0.9062, 0.6649, 0.9062, 0.125, 0.9062, 0.1875, 0.875, 0.1875, 0.875, 0.125, 0.9062, 0.5625, 0.9062, 0.625, 0.875, 0.625, 0.875, 0.5625, 0.9062, 0.0625, 0.9062, 0.125, 0.875, 0.125, 0.875, 0.0625, 0.875, 0.25, 0.875, 0.3125, 0.8437, 0.3125, 0.8438, 0.25, 0.875, 0.1875, 0.875, 0.25, 0.8438, 0.25, 0.8437, 0.1875, 0.8507, 0.6741, 0.8437, 0.6795, 0.8438, 0.625, 0.875, 0.625, 0.875, 0.6721, 0.875, 0.125, 0.875, 0.1875, 0.8437, 0.1875, 0.8438, 0.125, 0.875, 0.5625, 0.875, 0.625, 0.8438, 0.625, 0.8437, 0.5625, 0.875, 0.0625, 0.875, 0.125, 0.8438, 0.125, 0.8438, 0.0625, 0.875, 0.5, 0.875, 0.5625, 0.8437, 0.5625, 0.8437, 0.5, 0.8594, 5.96e-08, 0.875, 0.0625, 0.8438, 0.0625, 0.875, 0.4375, 0.875, 0.5, 0.8437, 0.5, 0.8437, 0.4375, 0.875, 0.375, 0.875, 0.4375, 0.8437, 0.4375, 0.8438, 0.375, 0.875, 0.3125, 0.875, 0.375, 0.8438, 0.375, 0.8437, 0.3125, 0.8281, 5.96e-08, 0.8438, 0.0625, 0.8125, 0.0625, 0.8437, 0.4375, 0.8437, 0.5, 0.8125, 0.5, 0.8125, 0.4375, 0.8438, 0.375, 0.8437, 0.4375, 0.8125, 0.4375, 0.8125, 0.375, 0.8437, 0.3125, 0.8438, 0.375, 0.8125, 0.375, 0.8125, 0.3125, 0.8438, 0.25, 0.8437, 0.3125, 0.8125, 0.3125, 0.8125, 0.25, 0.8437, 0.1875, 0.8438, 0.25, 0.8125, 0.25, 0.8125, 0.1875, 0.8193, 0.6812, 0.8125, 0.6863, 0.8125, 0.625, 0.8438, 0.625, 0.8437, 0.6795, 0.8438, 0.125, 0.8437, 0.1875, 0.8125, 0.1875, 0.8125, 0.125, 0.8437, 0.5625, 0.8438, 0.625, 0.8125, 0.625, 0.8125, 0.5625, 0.8438, 0.0625, 0.8438, 0.125, 0.8125, 0.125, 0.8125, 0.0625, 0.8437, 0.5, 0.8437, 0.5625, 0.8125, 0.5625, 0.8125, 0.5, 0.8125, 0.1875, 0.8125, 0.25, 0.7812, 0.25, 0.7812, 0.1875, 0.7873, 0.6874, 0.7872, 0.6875, 0.7812, 0.6875, 0.7812, 0.625, 0.8125, 0.625, 0.8125, 0.6863, 0.8125, 0.125, 0.8125, 0.1875, 0.7812, 0.1875, 0.7812, 0.125, 0.8125, 0.5625, 0.8125, 0.625, 0.7812, 0.625, 0.7812, 0.5625, 0.8125, 0.0625, 0.8125, 0.125, 0.7812, 0.125, 0.7812, 0.0625, 0.8125, 0.5, 0.8125, 0.5625, 0.7812, 0.5625, 0.7812, 0.5, 0.7969, 5.96e-08, 0.8125, 0.0625, 0.7812, 0.0625, 0.8125, 0.4375, 0.8125, 0.5, 0.7812, 0.5, 0.7812, 0.4375, 0.8125, 0.375, 0.8125, 0.4375, 0.7812, 0.4375, 0.7812, 0.375, 0.8125, 0.3125, 0.8125, 0.375, 0.7812, 0.375, 0.7812, 0.3125, 0.8125, 0.25, 0.8125, 0.3125, 0.7812, 0.3125, 0.7812, 0.25, 0.7812, 0.6875, 0.7872, 0.6875, 0.7812, 0.6906, 0.7812, 0.375, 0.7812, 0.4375, 0.75, 0.4375, 0.75, 0.375, 0.7812, 0.3125, 0.7812, 0.375, 0.75, 0.375, 0.75, 0.3125, 0.7812, 0.25, 0.7812, 0.3125, 0.75, 0.3125, 0.75, 0.25, 0.7549, 0.6909, 0.75, 0.6933, 0.75, 0.6875, 0.7812, 0.6875, 0.7812, 0.6906, 0.7812, 0.1875, 0.7812, 0.25, 0.75, 0.25, 0.75, 0.1875, 0.7812, 0.625, 0.7812, 0.6875, 0.75, 0.6875, 0.75, 0.625, 0.7812, 0.125, 0.7812, 0.1875, 0.75, 0.1875, 0.75, 0.125, 0.7812, 0.5625, 0.7812, 0.625, 0.75, 0.625, 0.75, 0.5625, 0.7812, 0.0625, 0.7812, 0.125, 0.75, 0.125, 0.75, 0.0625, 0.7812, 0.5, 0.7812, 0.5625, 0.75, 0.5625, 0.75, 0.5, 0.7656, 5.96e-08, 0.7812, 0.0625, 0.75, 0.0625, 0.7812, 0.4375, 0.7812, 0.5, 0.75, 0.5, 0.75, 0.4375, 1.0, 0.5633, 1.0, 0.5, 0.9688, 0.5, 0.9688, 0.5641, 0.9953, 0.5642, 0.9654, 0.5648, 0.9688, 0.5641, 0.9688, 0.5, 0.9375, 0.5, 0.9375, 0.5644, 0.9354, 0.5648, 0.9375, 0.5644, 0.9375, 0.5, 0.9062, 0.5, 0.9062, 0.5642, 0.9053, 0.5644, 0.9062, 0.5642, 0.9062, 0.5, 0.875, 0.5, 0.875, 0.5637, 0.8439, 0.563, 0.8748, 0.5637, 0.875, 0.5637, 0.875, 0.5, 0.8438, 0.5, 0.8438, 0.5629, 0.8126, 0.5623, 0.8438, 0.5629, 0.8438, 0.5, 0.8125, 0.5, 0.8125, 0.5623, 0.7881, 0.562, 0.8125, 0.5623, 0.8125, 0.5, 0.7812, 0.5, 0.7813, 0.5618, 0.781, 0.5619, 0.7813, 0.5618, 0.7812, 0.5, 0.75, 0.5, 0.75, 0.5617, 0.7188, 0.5621, 0.7379, 0.562, 0.7493, 0.5619, 0.75, 0.5617, 0.75, 0.5, 0.7188, 0.5, 0.6875, 0.5627, 0.7176, 0.5623, 0.7188, 0.5621, 0.7188, 0.5, 0.6875, 0.5, 0.6562, 0.5636, 0.6861, 0.563, 0.6875, 0.5627, 0.6875, 0.5, 0.6562, 0.5, 0.625, 0.5646, 0.6549, 0.5639, 0.6562, 0.5636, 0.6562, 0.5, 0.625, 0.5, 0.594, 0.5655, 0.6242, 0.5648, 0.625, 0.5646, 0.625, 0.5, 0.5938, 0.5, 0.5938, 0.5654, 0.5641, 0.566, 0.5938, 0.5654, 0.5938, 0.5, 0.5625, 0.5, 0.5625, 0.5658, 0.5344, 0.5661, 0.5625, 0.5658, 0.5625, 0.5, 0.5312, 0.5, 0.5312, 0.5655, 0.5047, 0.5656, 0.5312, 0.5655, 0.5312, 0.5, 0.5, 0.5, 0.5, 0.5647, 0.4749, 0.5646, 0.5, 0.5647, 0.5, 0.5, 0.4688, 0.5, 0.4687, 0.5633, 0.4401, 0.562, 0.4447, 0.563, 0.4687, 0.5633, 0.4688, 0.5, 0.4375, 0.5, 0.4375, 0.5611, 0.4062, 0.5577, 0.414, 0.5604, 0.4375, 0.5611, 0.4375, 0.5, 0.4062, 0.5, 0.375, 0.5543, 0.3826, 0.5569, 0.4062, 0.5577, 0.4062, 0.5, 0.375, 0.5, 0.3438, 0.5511, 0.3505, 0.5534, 0.375, 0.5543, 0.375, 0.5, 0.3438, 0.5, 0.3125, 0.5486, 0.3177, 0.5503, 0.3438, 0.5511, 0.3438, 0.5, 0.3125, 0.5, 0.2812, 0.547, 0.2844, 0.548, 0.3125, 0.5486, 0.3125, 0.5, 0.2812, 0.5, 0.25, 0.5466, 0.2507, 0.5468, 0.2812, 0.547, 0.2812, 0.5, 0.25, 0.5, 0.25, 0.5466, 0.25, 0.5, 0.2188, 0.5, 0.2187, 0.5468, 0.217, 0.5473, 0.2187, 0.5468, 0.2188, 0.5, 0.1875, 0.5, 0.1875, 0.5479, 0.1836, 0.5492, 0.1875, 0.5479, 0.1875, 0.5, 0.1562, 0.5, 0.1562, 0.5501, 0.1507, 0.552, 0.1562, 0.5501, 0.1562, 0.5, 0.125, 0.5, 0.125, 0.5529, 0.1184, 0.5552, 0.125, 0.5529, 0.125, 0.5, 0.09375, 0.5, 0.09375, 0.5561, 0.08677, 0.5584, 0.09375, 0.5561, 0.09375, 0.5, 0.0625, 0.5, 0.0625, 0.5592, 0.03125, 0.5619, 0.0558, 0.5614, 0.0625, 0.5592, 0.0625, 0.5, 0.03125, 0.5, 0.02536, 0.5632, 0.03109, 0.562, 0.03125, 0.5619, 0.03125, 0.5, 0.0, 0.5, 0.0, 0.5633, 0.7032, 0.01461, 0.75, 0.01, 0.7968, 0.01461, 0.8418, 0.02827, 0.8833, 0.05045, 0.9197, 0.08029, 0.9496, 0.1167, 0.9717, 0.1582, 0.9854, 0.2032, 0.99, 0.25, 0.9854, 0.2968, 0.9717, 0.3418, 0.9496, 0.3833, 0.9197, 0.4197, 0.8833, 0.4496, 0.8418, 0.4717, 0.7968, 0.4854, 0.75, 0.49, 0.7032, 0.4854, 0.6582, 0.4717, 0.6167, 0.4496, 0.5803, 0.4197, 0.5504, 0.3833, 0.5283, 0.3418, 0.5146, 0.2968, 0.51, 0.25, 0.5146, 0.2032, 0.5283, 0.1582, 0.5504, 0.1167, 0.5803, 0.08029, 0.6167, 0.05045, 0.6582, 0.02827, 0.7269, 0.0625, 0.7188, 0.0625, 0.7188, 0.07844, 0.7344, 5.96e-08, 0.7188, 0.0625, 0.7269, 0.0625, 0.7444, 0.04005, 0.6957, 0.25, 0.6875, 0.25, 0.6875, 0.2729, 0.6952, 0.2674, 0.6996, 0.1875, 0.6875, 0.1875, 0.6875, 0.25, 0.6957, 0.25, 0.6965, 0.2409, 0.7066, 0.125, 0.6875, 0.125, 0.6875, 0.1875, 0.6996, 0.1875, 0.6997, 0.1871, 0.7056, 0.1356, 0.7188, 0.0625, 0.6875, 0.0625, 0.6875, 0.125, 0.7066, 0.125, 0.717, 0.08533, 0.7188, 0.07844, 0.7031, 5.96e-08, 0.6875, 0.0625, 0.7188, 0.0625, 0.6812, 0.25, 0.6875, 0.25, 0.6875, 0.1875, 0.6784, 0.1875, 0.6808, 0.2369, 0.6875, 0.125, 0.6738, 0.125, 0.6743, 0.1314, 0.6781, 0.1831, 0.6784, 0.1875, 0.6875, 0.1875, 0.6738, 0.125, 0.6875, 0.125, 0.6875, 0.0625, 0.6615, 0.0625, 0.6651, 0.08127, 0.6875, 0.0625, 0.6719, 5.96e-08, 0.6591, 0.05117, 0.6615, 0.0625, 0.6875, 0.2729, 0.6875, 0.25, 0.6812, 0.25, 0.6823, 0.2766, 0.6344, 0.02482, 0.6405, 0.0335, 0.6534, 0.05117, 0.6406, 5.96e-08, 0.6156, 0.02482, 0.6094, 5.96e-08, 0.6052, 0.01669, 0.5823, 0.01669, 0.5781, 5.96e-08, 0.5749, 0.01295, 0.5441, 0.01092, 0.5501, 0.01295, 0.5469, 5.96e-08, 0.5132, 0.009763, 0.5184, 0.01092, 0.5156, 5.96e-08, 0.4821, 0.009147, 0.4868, 0.009763, 0.4844, 5.96e-08, 0.4509, 0.008926, 0.4554, 0.009147, 0.4531, 5.96e-08, 0.4219, 5.96e-08, 0.4196, 0.009055, 0.4241, 0.008926, 0.3929, 0.009055, 0.3906, 5.96e-08, 0.3882, 0.009561, 0.3618, 0.009561, 0.3594, 5.96e-08, 0.3567, 0.01056, 0.3308, 0.01056, 0.3281, 5.96e-08, 0.325, 0.01231, 0.3, 0.01231, 0.2969, 5.96e-08, 0.293, 0.01548, 0.2656, 5.96e-08, 0.2602, 0.02178, 0.2683, 0.01633, 0.2695, 0.01548, 0.2344, 5.96e-08, 0.2246, 0.03919, 0.2398, 0.02178, 0.1911, 0.1257, 0.1912, 0.125, 0.1875, 0.125, 0.1875, 0.1524, 0.1879, 0.1506, 0.2046, 0.0625, 0.1875, 0.0625, 0.1875, 0.125, 0.1912, 0.125, 0.1978, 0.09451, 0.2069, 0.05664, 0.2129, 0.03919, 0.2031, 5.96e-08, 0.1875, 0.0625, 0.2046, 0.0625, 0.1834, 0.1705, 0.1855, 0.1661, 0.1875, 0.1524, 0.1875, 0.125, 0.1726, 0.125, 0.1771, 0.1501, 0.1804, 0.1659, 0.1824, 0.17, 0.1875, 0.125, 0.1875, 0.0625, 0.1563, 0.0625, 0.1563, 0.07072, 0.163, 0.0928, 0.1725, 0.1245, 0.1726, 0.125, 0.1719, 5.96e-08, 0.1563, 0.0625, 0.1875, 0.0625, 0.1563, 0.07072, 0.1563, 0.0625, 0.1514, 0.0625, 0.1514, 0.0625, 0.1563, 0.0625, 0.1406, 5.96e-08, 0.1311, 0.0381, 0.1451, 0.0552, 0.1189, 0.0381, 0.1094, 5.96e-08, 0.1027, 0.02667, 0.08479, 0.02667, 0.07812, 5.96e-08, 0.07284, 0.02114, 0.04236, 0.01808, 0.04359, 0.01847, 0.05216, 0.02114, 0.04687, 5.96e-08, 0.02014, 0.01808, 0.01562, 5.96e-08, 0.01155, 0.0163, 0.9884, 0.0163, 0.9844, 5.96e-08, 0.9805, 0.01537, 0.957, 0.01537, 0.9531, 5.96e-08, 0.9494, 0.0151, 0.918, 0.01541, 0.9256, 0.0151, 0.9219, 5.96e-08, 0.8906, 5.96e-08, 0.8865, 0.01638, 0.8945, 0.01541, 0.8594, 5.96e-08, 0.8548, 0.01824, 0.8635, 0.01638, 0.8281, 5.96e-08, 0.8228, 0.02149, 0.8327, 0.01824, 0.7969, 5.96e-08, 0.79, 0.02745, 0.8022, 0.02149, 0.7656, 5.96e-08, 0.7556, 0.04005, 0.7577, 0.03852, 0.7725, 0.02745])
me_cylinder_001.materials.append(mat_material_001)
me_cylinder_001.update()

# ---- objects
ob_light = bpy.data.objects.new('Light', light_light)
ob_camera = bpy.data.objects.new('Camera', cam_camera)
ob_cylinder = bpy.data.objects.new('Cylinder', me_cylinder_001)

# ---- transforms, parenting, visibility, modifiers, constraints
ob_light.location = (4.076, -2.867, 5.904)
ob_light.rotation_euler = (0.6503, 0.05522, 1.866)
ob_light.lock_rotations_4d = False
ob_light.empty_display_type = 'ARROWS'
ob_light.color = (0.0, 0.0, 0.0, 0.0)
ob_light.lineart.crease_threshold = 0.0
ob_camera.location = (7.359, -6.926, 4.958)
ob_camera.rotation_euler = (1.109, 0.0, 0.8149)
ob_camera.lock_rotations_4d = False
ob_camera.empty_display_type = 'ARROWS'
ob_camera.color = (0.0, 0.0, 0.0, 0.0)
ob_camera.display_type = 'WIRE'
ob_camera.lineart.crease_threshold = 0.0
ob_cylinder.location = (-0.02203, -3.847, -0.01686)
ob_cylinder.scale = (4.155, 0.21, 0.1053)
_m = ob_cylinder.modifiers.new('Boolean', 'BOOLEAN')

# ---- collection membership
col_collection.objects.link(ob_light)
col_collection.objects.link(ob_camera)
col_collection.objects.link(ob_cylinder)

# ---- scene / render settings (as saved in the file)
scene.camera = ob_camera
scene.frame_start = 1; scene.frame_end = 250; scene.frame_set(1)
scene.render.engine = 'BLENDER_EEVEE_NEXT'
bpy.context.view_layer.update()
